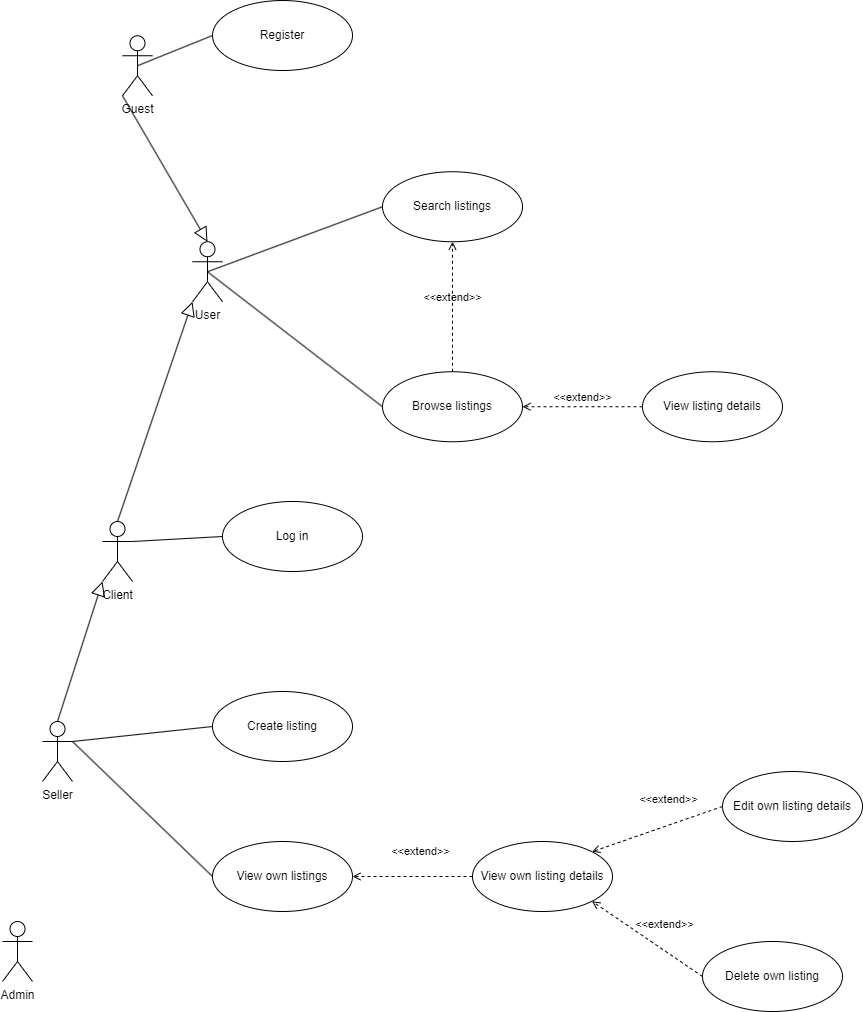

The diagram above was exported from draw.io. Its source (the exported page's mxGraphModel, read from the mxfile embedded in the PNG):
<mxGraphModel dx="1434" dy="844" grid="1" gridSize="10" guides="1" tooltips="1" connect="1" arrows="1" fold="1" page="1" pageScale="1" pageWidth="827" pageHeight="1169" math="0" shadow="0">
  <root>
    <mxCell id="0" />
    <mxCell id="1" parent="0" />
    <mxCell id="MfEHWK3AKlyRrS6AOqt1-1" value="Guest" style="shape=umlActor;verticalLabelPosition=bottom;verticalAlign=top;html=1;outlineConnect=0;" parent="1" vertex="1">
      <mxGeometry x="290" y="524.25" width="30" height="60" as="geometry" />
    </mxCell>
    <mxCell id="MfEHWK3AKlyRrS6AOqt1-2" value="Register" style="ellipse;whiteSpace=wrap;html=1;" parent="1" vertex="1">
      <mxGeometry x="380" y="489" width="140" height="70" as="geometry" />
    </mxCell>
    <mxCell id="cgIL4zK-a4AsEhECAUE4-7" value="Log i&lt;span style=&quot;background-color: transparent; color: light-dark(rgb(0, 0, 0), rgb(255, 255, 255));&quot;&gt;n&lt;/span&gt;" style="ellipse;whiteSpace=wrap;html=1;" parent="1" vertex="1">
      <mxGeometry x="390" y="990" width="140" height="70" as="geometry" />
    </mxCell>
    <mxCell id="cgIL4zK-a4AsEhECAUE4-10" value="User" style="shape=umlActor;verticalLabelPosition=bottom;verticalAlign=top;html=1;" parent="1" vertex="1">
      <mxGeometry x="360" y="730.25" width="30" height="60" as="geometry" />
    </mxCell>
    <mxCell id="cgIL4zK-a4AsEhECAUE4-11" value="Browse&lt;span style=&quot;background-color: transparent; color: light-dark(rgb(0, 0, 0), rgb(255, 255, 255));&quot;&gt;&amp;nbsp;listings&lt;/span&gt;" style="ellipse;whiteSpace=wrap;html=1;" parent="1" vertex="1">
      <mxGeometry x="550" y="860.25" width="140" height="70" as="geometry" />
    </mxCell>
    <mxCell id="iplLHxMiihv5tviZz-Xq-6" value="" style="endArrow=none;html=1;rounded=0;entryX=0.5;entryY=0.5;entryDx=0;entryDy=0;entryPerimeter=0;exitX=0;exitY=0.5;exitDx=0;exitDy=0;" parent="1" source="MfEHWK3AKlyRrS6AOqt1-2" target="MfEHWK3AKlyRrS6AOqt1-1" edge="1">
      <mxGeometry width="50" height="50" relative="1" as="geometry">
        <mxPoint x="400" y="704.25" as="sourcePoint" />
        <mxPoint x="450" y="654.25" as="targetPoint" />
      </mxGeometry>
    </mxCell>
    <mxCell id="iplLHxMiihv5tviZz-Xq-14" value="" style="endArrow=none;html=1;rounded=0;entryX=0;entryY=0.5;entryDx=0;entryDy=0;exitX=0.5;exitY=0.5;exitDx=0;exitDy=0;exitPerimeter=0;" parent="1" source="cgIL4zK-a4AsEhECAUE4-10" target="cgIL4zK-a4AsEhECAUE4-11" edge="1">
      <mxGeometry width="50" height="50" relative="1" as="geometry">
        <mxPoint x="320" y="760.25" as="sourcePoint" />
        <mxPoint x="390.71067811865476" y="760.25" as="targetPoint" />
      </mxGeometry>
    </mxCell>
    <mxCell id="iplLHxMiihv5tviZz-Xq-25" value="" style="endArrow=none;html=1;rounded=0;exitX=1;exitY=0.3333333333333333;exitDx=0;exitDy=0;exitPerimeter=0;entryX=0;entryY=0.5;entryDx=0;entryDy=0;" parent="1" source="7iMA-I3UFnk10dK4heNb-1" target="cgIL4zK-a4AsEhECAUE4-7" edge="1">
      <mxGeometry width="50" height="50" relative="1" as="geometry">
        <mxPoint x="90" y="700.25" as="sourcePoint" />
        <mxPoint x="130.50252531694173" y="599.9987373415292" as="targetPoint" />
      </mxGeometry>
    </mxCell>
    <mxCell id="iplLHxMiihv5tviZz-Xq-26" value="Create listing" style="ellipse;whiteSpace=wrap;html=1;" parent="1" vertex="1">
      <mxGeometry x="380" y="1180" width="140" height="70" as="geometry" />
    </mxCell>
    <mxCell id="iplLHxMiihv5tviZz-Xq-27" value="" style="endArrow=none;html=1;rounded=0;entryX=0;entryY=0.5;entryDx=0;entryDy=0;exitX=1;exitY=0.3333333333333333;exitDx=0;exitDy=0;exitPerimeter=0;" parent="1" source="iplLHxMiihv5tviZz-Xq-46" target="iplLHxMiihv5tviZz-Xq-26" edge="1">
      <mxGeometry width="50" height="50" relative="1" as="geometry">
        <mxPoint x="460" y="1160" as="sourcePoint" />
        <mxPoint x="510" y="1110" as="targetPoint" />
      </mxGeometry>
    </mxCell>
    <mxCell id="iplLHxMiihv5tviZz-Xq-28" value="View&amp;nbsp;&lt;span style=&quot;background-color: transparent; color: light-dark(rgb(0, 0, 0), rgb(255, 255, 255));&quot;&gt;own listings&lt;/span&gt;" style="ellipse;whiteSpace=wrap;html=1;" parent="1" vertex="1">
      <mxGeometry x="380" y="1330" width="140" height="70" as="geometry" />
    </mxCell>
    <mxCell id="iplLHxMiihv5tviZz-Xq-29" value="Search listings" style="ellipse;whiteSpace=wrap;html=1;" parent="1" vertex="1">
      <mxGeometry x="550" y="660.25" width="140" height="70" as="geometry" />
    </mxCell>
    <mxCell id="iplLHxMiihv5tviZz-Xq-30" value="" style="endArrow=none;html=1;rounded=0;entryX=0;entryY=0.5;entryDx=0;entryDy=0;exitX=0.5;exitY=0.5;exitDx=0;exitDy=0;exitPerimeter=0;" parent="1" source="cgIL4zK-a4AsEhECAUE4-10" target="iplLHxMiihv5tviZz-Xq-29" edge="1">
      <mxGeometry width="50" height="50" relative="1" as="geometry">
        <mxPoint x="460" y="800.25" as="sourcePoint" />
        <mxPoint x="510" y="750.25" as="targetPoint" />
      </mxGeometry>
    </mxCell>
    <mxCell id="iplLHxMiihv5tviZz-Xq-34" value="&amp;lt;&amp;lt;extend&amp;gt;&amp;gt;" style="html=1;verticalAlign=bottom;labelBackgroundColor=none;endArrow=open;endFill=0;dashed=1;rounded=0;entryX=1;entryY=0.5;entryDx=0;entryDy=0;exitX=0;exitY=0.5;exitDx=0;exitDy=0;" parent="1" source="iplLHxMiihv5tviZz-Xq-35" target="iplLHxMiihv5tviZz-Xq-28" edge="1">
      <mxGeometry x="-0.1388" y="-16" width="160" relative="1" as="geometry">
        <mxPoint x="680" y="1150" as="sourcePoint" />
        <mxPoint x="680" y="1110" as="targetPoint" />
        <mxPoint as="offset" />
      </mxGeometry>
    </mxCell>
    <mxCell id="iplLHxMiihv5tviZz-Xq-35" value="View own listing details" style="ellipse;whiteSpace=wrap;html=1;" parent="1" vertex="1">
      <mxGeometry x="640" y="1330" width="140" height="70" as="geometry" />
    </mxCell>
    <mxCell id="iplLHxMiihv5tviZz-Xq-36" value="Edit own listing details" style="ellipse;whiteSpace=wrap;html=1;" parent="1" vertex="1">
      <mxGeometry x="890" y="1260" width="140" height="70" as="geometry" />
    </mxCell>
    <mxCell id="iplLHxMiihv5tviZz-Xq-37" value="Delete own listing" style="ellipse;whiteSpace=wrap;html=1;" parent="1" vertex="1">
      <mxGeometry x="870" y="1430" width="140" height="70" as="geometry" />
    </mxCell>
    <mxCell id="iplLHxMiihv5tviZz-Xq-39" value="&amp;lt;&amp;lt;extend&amp;gt;&amp;gt;" style="html=1;verticalAlign=bottom;labelBackgroundColor=none;endArrow=open;endFill=0;dashed=1;rounded=0;entryX=1;entryY=0;entryDx=0;entryDy=0;exitX=0;exitY=0.5;exitDx=0;exitDy=0;" parent="1" source="iplLHxMiihv5tviZz-Xq-36" target="iplLHxMiihv5tviZz-Xq-35" edge="1">
      <mxGeometry x="-0.2439" y="-16" width="160" relative="1" as="geometry">
        <mxPoint x="690" y="1020" as="sourcePoint" />
        <mxPoint x="880" y="920" as="targetPoint" />
        <mxPoint as="offset" />
      </mxGeometry>
    </mxCell>
    <mxCell id="iplLHxMiihv5tviZz-Xq-40" value="&amp;lt;&amp;lt;extend&amp;gt;&amp;gt;" style="html=1;verticalAlign=bottom;labelBackgroundColor=none;endArrow=open;endFill=0;dashed=1;rounded=0;entryX=1;entryY=1;entryDx=0;entryDy=0;exitX=0;exitY=0.5;exitDx=0;exitDy=0;" parent="1" source="iplLHxMiihv5tviZz-Xq-37" target="iplLHxMiihv5tviZz-Xq-35" edge="1">
      <mxGeometry x="-0.173" y="-14" width="160" relative="1" as="geometry">
        <mxPoint x="890" y="1474.75" as="sourcePoint" />
        <mxPoint x="900" y="1250" as="targetPoint" />
        <mxPoint as="offset" />
      </mxGeometry>
    </mxCell>
    <mxCell id="iplLHxMiihv5tviZz-Xq-43" value="" style="endArrow=none;html=1;rounded=0;exitX=0;exitY=0.5;exitDx=0;exitDy=0;entryX=1;entryY=0.3333333333333333;entryDx=0;entryDy=0;entryPerimeter=0;" parent="1" source="iplLHxMiihv5tviZz-Xq-28" target="iplLHxMiihv5tviZz-Xq-46" edge="1">
      <mxGeometry width="50" height="50" relative="1" as="geometry">
        <mxPoint x="740" y="1050" as="sourcePoint" />
        <mxPoint x="290" y="1130" as="targetPoint" />
      </mxGeometry>
    </mxCell>
    <mxCell id="iplLHxMiihv5tviZz-Xq-44" value="View listing details" style="ellipse;whiteSpace=wrap;html=1;" parent="1" vertex="1">
      <mxGeometry x="810" y="860.25" width="140" height="70" as="geometry" />
    </mxCell>
    <mxCell id="iplLHxMiihv5tviZz-Xq-45" value="&amp;lt;&amp;lt;extend&amp;gt;&amp;gt;" style="html=1;verticalAlign=bottom;labelBackgroundColor=none;endArrow=open;endFill=0;dashed=1;rounded=0;entryX=1;entryY=0.5;entryDx=0;entryDy=0;exitX=0;exitY=0.5;exitDx=0;exitDy=0;" parent="1" source="iplLHxMiihv5tviZz-Xq-44" target="cgIL4zK-a4AsEhECAUE4-11" edge="1">
      <mxGeometry width="160" relative="1" as="geometry">
        <mxPoint x="650" y="760.25" as="sourcePoint" />
        <mxPoint x="850" y="760.25" as="targetPoint" />
      </mxGeometry>
    </mxCell>
    <mxCell id="iplLHxMiihv5tviZz-Xq-46" value="Seller" style="shape=umlActor;verticalLabelPosition=bottom;verticalAlign=top;html=1;" parent="1" vertex="1">
      <mxGeometry x="210" y="1210" width="30" height="60" as="geometry" />
    </mxCell>
    <mxCell id="iplLHxMiihv5tviZz-Xq-48" value="" style="edgeStyle=none;html=1;endSize=12;endArrow=block;endFill=0;rounded=0;exitX=0.5;exitY=0;exitDx=0;exitDy=0;exitPerimeter=0;entryX=0;entryY=1;entryDx=0;entryDy=0;entryPerimeter=0;" parent="1" source="iplLHxMiihv5tviZz-Xq-46" target="7iMA-I3UFnk10dK4heNb-1" edge="1">
      <mxGeometry width="160" relative="1" as="geometry">
        <mxPoint x="90" y="920.25" as="sourcePoint" />
        <mxPoint x="300" y="870.25" as="targetPoint" />
      </mxGeometry>
    </mxCell>
    <mxCell id="l4pyw3zHWh3rt-vARxQy-1" value="&amp;lt;&amp;lt;extend&amp;gt;&amp;gt;" style="html=1;verticalAlign=bottom;labelBackgroundColor=none;endArrow=open;endFill=0;dashed=1;rounded=0;entryX=0.5;entryY=1;entryDx=0;entryDy=0;" parent="1" source="cgIL4zK-a4AsEhECAUE4-11" target="iplLHxMiihv5tviZz-Xq-29" edge="1">
      <mxGeometry width="160" relative="1" as="geometry">
        <mxPoint x="650" y="640.25" as="sourcePoint" />
        <mxPoint x="810" y="640.25" as="targetPoint" />
      </mxGeometry>
    </mxCell>
    <mxCell id="uq4FJw_72MzhHDEiMMZS-1" value="Admin" style="shape=umlActor;verticalLabelPosition=bottom;verticalAlign=top;html=1;" parent="1" vertex="1">
      <mxGeometry x="170" y="1410" width="30" height="60" as="geometry" />
    </mxCell>
    <mxCell id="7iMA-I3UFnk10dK4heNb-1" value="Client" style="shape=umlActor;verticalLabelPosition=bottom;verticalAlign=top;html=1;" parent="1" vertex="1">
      <mxGeometry x="270" y="1010" width="30" height="60" as="geometry" />
    </mxCell>
    <mxCell id="7iMA-I3UFnk10dK4heNb-5" value="" style="edgeStyle=none;html=1;endSize=12;endArrow=block;endFill=0;rounded=0;exitX=0.5;exitY=0;exitDx=0;exitDy=0;exitPerimeter=0;entryX=0;entryY=1;entryDx=0;entryDy=0;entryPerimeter=0;" parent="1" source="7iMA-I3UFnk10dK4heNb-1" target="cgIL4zK-a4AsEhECAUE4-10" edge="1">
      <mxGeometry width="160" relative="1" as="geometry">
        <mxPoint x="220" y="1020" as="sourcePoint" />
        <mxPoint x="285" y="890" as="targetPoint" />
      </mxGeometry>
    </mxCell>
    <mxCell id="7iMA-I3UFnk10dK4heNb-6" value="" style="edgeStyle=none;html=1;endSize=12;endArrow=block;endFill=0;rounded=0;exitX=0;exitY=1;exitDx=0;exitDy=0;exitPerimeter=0;entryX=0.5;entryY=0;entryDx=0;entryDy=0;entryPerimeter=0;" parent="1" source="MfEHWK3AKlyRrS6AOqt1-1" target="cgIL4zK-a4AsEhECAUE4-10" edge="1">
      <mxGeometry width="160" relative="1" as="geometry">
        <mxPoint x="230" y="779" as="sourcePoint" />
        <mxPoint x="235" y="559" as="targetPoint" />
      </mxGeometry>
    </mxCell>
  </root>
</mxGraphModel>